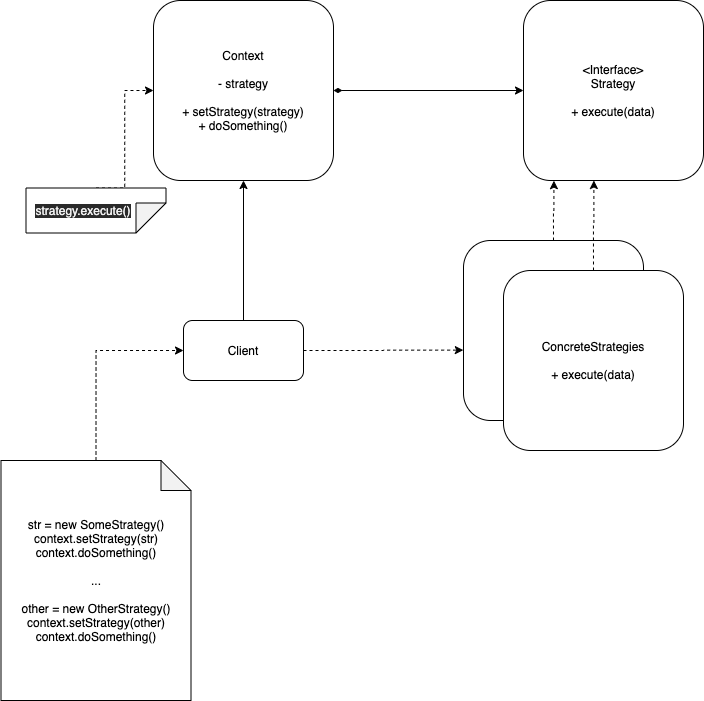

The diagram above was exported from draw.io. Its source (the exported page's mxGraphModel, read from the mxfile embedded in the PNG):
<mxGraphModel dx="739" dy="708" grid="1" gridSize="10" guides="1" tooltips="1" connect="1" arrows="1" fold="1" page="1" pageScale="1" pageWidth="850" pageHeight="1100" math="0" shadow="0">
  <root>
    <mxCell id="0" />
    <mxCell id="1" parent="0" />
    <mxCell id="31" style="edgeStyle=orthogonalEdgeStyle;rounded=0;orthogonalLoop=1;jettySize=auto;html=1;exitX=1;exitY=0.5;exitDx=0;exitDy=0;entryX=0;entryY=0.5;entryDx=0;entryDy=0;startArrow=diamondThin;startFill=1;" edge="1" parent="1" source="28" target="30">
      <mxGeometry relative="1" as="geometry" />
    </mxCell>
    <mxCell id="28" value="Context&lt;br&gt;&lt;br&gt;- strategy&lt;br&gt;&lt;br&gt;+ setStrategy(strategy)&lt;br&gt;+ doSomething()" style="rounded=1;whiteSpace=wrap;html=1;" parent="1" vertex="1">
      <mxGeometry x="280" y="300" width="180" height="180" as="geometry" />
    </mxCell>
    <mxCell id="30" value="&amp;lt;Interface&amp;gt;&lt;br&gt;Strategy&lt;br&gt;&lt;br&gt;+ execute(data)" style="rounded=1;whiteSpace=wrap;html=1;" vertex="1" parent="1">
      <mxGeometry x="650" y="300" width="180" height="180" as="geometry" />
    </mxCell>
    <mxCell id="33" style="edgeStyle=orthogonalEdgeStyle;rounded=0;orthogonalLoop=1;jettySize=auto;html=1;exitX=0.5;exitY=0;exitDx=0;exitDy=0;startArrow=none;startFill=0;" edge="1" parent="1" source="32" target="28">
      <mxGeometry relative="1" as="geometry" />
    </mxCell>
    <mxCell id="38" style="edgeStyle=orthogonalEdgeStyle;rounded=0;orthogonalLoop=1;jettySize=auto;html=1;exitX=1;exitY=0.5;exitDx=0;exitDy=0;entryX=-0.001;entryY=0.609;entryDx=0;entryDy=0;entryPerimeter=0;dashed=1;startArrow=none;startFill=0;" edge="1" parent="1" source="32" target="34">
      <mxGeometry relative="1" as="geometry" />
    </mxCell>
    <mxCell id="32" value="Client" style="rounded=1;whiteSpace=wrap;html=1;" vertex="1" parent="1">
      <mxGeometry x="310" y="620" width="120" height="60" as="geometry" />
    </mxCell>
    <mxCell id="37" style="edgeStyle=orthogonalEdgeStyle;rounded=0;orthogonalLoop=1;jettySize=auto;html=1;exitX=0.5;exitY=0;exitDx=0;exitDy=0;entryX=0.169;entryY=1.001;entryDx=0;entryDy=0;entryPerimeter=0;dashed=1;startArrow=none;startFill=0;" edge="1" parent="1" source="34" target="30">
      <mxGeometry relative="1" as="geometry" />
    </mxCell>
    <mxCell id="34" value="&amp;lt;Interface&amp;gt;&lt;br&gt;Strategy&lt;br&gt;&lt;br&gt;+ execute(data)" style="rounded=1;whiteSpace=wrap;html=1;" vertex="1" parent="1">
      <mxGeometry x="590" y="540" width="180" height="180" as="geometry" />
    </mxCell>
    <mxCell id="36" style="edgeStyle=orthogonalEdgeStyle;rounded=0;orthogonalLoop=1;jettySize=auto;html=1;exitX=0.5;exitY=0;exitDx=0;exitDy=0;entryX=0.391;entryY=1;entryDx=0;entryDy=0;entryPerimeter=0;startArrow=none;startFill=0;dashed=1;" edge="1" parent="1" source="35" target="30">
      <mxGeometry relative="1" as="geometry" />
    </mxCell>
    <mxCell id="35" value="ConcreteStrategies&lt;br&gt;&lt;br&gt;+ execute(data)" style="rounded=1;whiteSpace=wrap;html=1;" vertex="1" parent="1">
      <mxGeometry x="630" y="570" width="180" height="180" as="geometry" />
    </mxCell>
    <mxCell id="44" style="edgeStyle=orthogonalEdgeStyle;rounded=0;orthogonalLoop=1;jettySize=auto;html=1;exitX=0;exitY=0.5;exitDx=0;exitDy=0;exitPerimeter=0;entryX=0;entryY=0.5;entryDx=0;entryDy=0;dashed=1;startArrow=none;startFill=0;" edge="1" parent="1" target="28">
      <mxGeometry relative="1" as="geometry">
        <mxPoint x="222.49999999999977" y="487.5" as="sourcePoint" />
      </mxGeometry>
    </mxCell>
    <mxCell id="39" value="" style="shape=note;whiteSpace=wrap;html=1;backgroundOutline=1;darkOpacity=0.05;rotation=90;" vertex="1" parent="1">
      <mxGeometry x="200" y="440" width="45" height="140" as="geometry" />
    </mxCell>
    <mxCell id="40" value="&lt;meta charset=&quot;utf-8&quot;&gt;&lt;span style=&quot;color: rgb(240, 240, 240); font-family: helvetica; font-size: 12px; font-style: normal; font-weight: 400; letter-spacing: normal; text-align: center; text-indent: 0px; text-transform: none; word-spacing: 0px; background-color: rgb(42, 42, 42); display: inline; float: none;&quot;&gt;strategy.execute()&lt;/span&gt;" style="text;html=1;strokeColor=none;fillColor=none;align=center;verticalAlign=middle;whiteSpace=wrap;rounded=0;" vertex="1" parent="1">
      <mxGeometry x="190" y="500" width="40" height="20" as="geometry" />
    </mxCell>
    <mxCell id="46" style="edgeStyle=orthogonalEdgeStyle;rounded=0;orthogonalLoop=1;jettySize=auto;html=1;exitX=0.5;exitY=0;exitDx=0;exitDy=0;exitPerimeter=0;entryX=0;entryY=0.5;entryDx=0;entryDy=0;dashed=1;startArrow=none;startFill=0;" edge="1" parent="1" source="45" target="32">
      <mxGeometry relative="1" as="geometry" />
    </mxCell>
    <mxCell id="45" value="str = new SomeStrategy()&lt;br&gt;context.setStrategy(str)&lt;br&gt;context.doSomething()&lt;br&gt;&lt;br&gt;...&lt;br&gt;&lt;br&gt;other = new OtherStrategy()&lt;br&gt;context.setStrategy(other)&lt;br&gt;context.doSomething()" style="shape=note;whiteSpace=wrap;html=1;backgroundOutline=1;darkOpacity=0.05;" vertex="1" parent="1">
      <mxGeometry x="127.5" y="760" width="190" height="240" as="geometry" />
    </mxCell>
  </root>
</mxGraphModel>